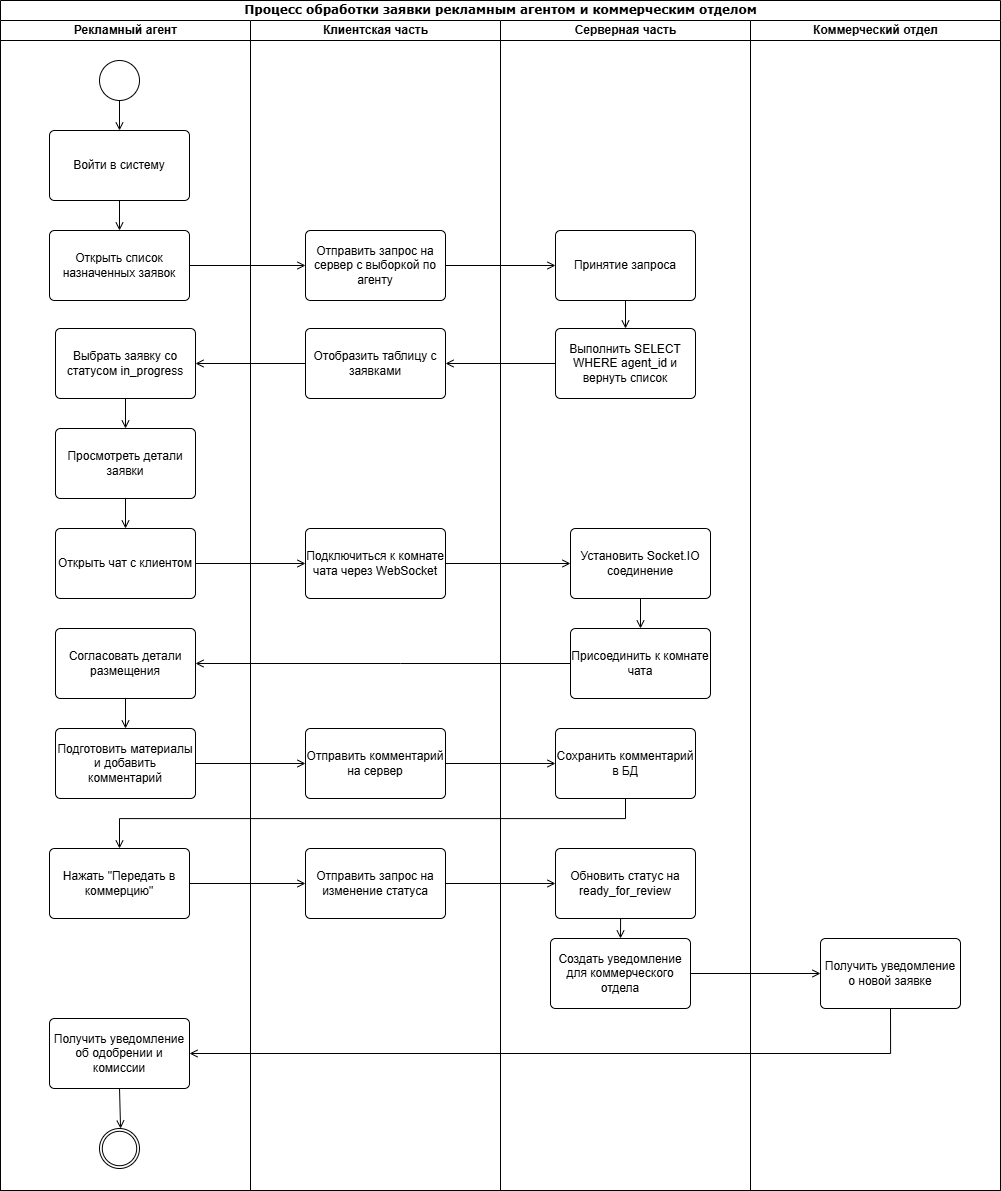

The diagram above was exported from draw.io. Its source (the exported page's mxGraphModel, read from the mxfile embedded in the PNG):
<mxGraphModel dx="1887" dy="929" grid="1" gridSize="10" guides="1" tooltips="1" connect="1" arrows="1" fold="1" page="1" pageScale="1" pageWidth="850" pageHeight="1100" background="none" math="0" shadow="0">
  <root>
    <mxCell id="0" />
    <mxCell id="1" parent="0" />
    <mxCell id="1c1d494c118603dd-1" value="Процесс обработки заявки рекламным агентом и коммерческим отделом" style="swimlane;html=1;childLayout=stackLayout;startSize=20;rounded=0;shadow=0;comic=0;labelBackgroundColor=none;strokeWidth=1;fontFamily=Verdana;fontSize=12;align=center;" parent="1" vertex="1">
      <mxGeometry x="40" y="62" width="1000" height="1190" as="geometry" />
    </mxCell>
    <mxCell id="1c1d494c118603dd-2" value="Рекламный агент" style="swimlane;html=1;startSize=20;" parent="1c1d494c118603dd-1" vertex="1">
      <mxGeometry y="20" width="250" height="1170" as="geometry">
        <mxRectangle y="20" width="40" height="600" as="alternateBounds" />
      </mxGeometry>
    </mxCell>
    <mxCell id="start-circle" value="" style="ellipse;whiteSpace=wrap;html=1;aspect=fixed;" parent="1c1d494c118603dd-2" vertex="1">
      <mxGeometry x="99" y="40" width="40" height="40" as="geometry" />
    </mxCell>
    <mxCell id="agent-1" value="Войти в систему" style="html=1;align=center;verticalAlign=middle;rounded=1;absoluteArcSize=1;arcSize=10;dashed=0;whiteSpace=wrap;" parent="1c1d494c118603dd-2" vertex="1">
      <mxGeometry x="49" y="110" width="140" height="70" as="geometry" />
    </mxCell>
    <mxCell id="agent-2" value="Открыть список назначенных заявок" style="html=1;align=center;verticalAlign=middle;rounded=1;absoluteArcSize=1;arcSize=10;dashed=0;whiteSpace=wrap;" parent="1c1d494c118603dd-2" vertex="1">
      <mxGeometry x="49" y="210" width="140" height="70" as="geometry" />
    </mxCell>
    <mxCell id="agent-3" value="Выбрать заявку со статусом in_progress" style="html=1;align=center;verticalAlign=middle;rounded=1;absoluteArcSize=1;arcSize=10;dashed=0;whiteSpace=wrap;" parent="1c1d494c118603dd-2" vertex="1">
      <mxGeometry x="55" y="308" width="140" height="70" as="geometry" />
    </mxCell>
    <mxCell id="agent-4" value="Просмотреть детали заявки" style="html=1;align=center;verticalAlign=middle;rounded=1;absoluteArcSize=1;arcSize=10;dashed=0;whiteSpace=wrap;" parent="1c1d494c118603dd-2" vertex="1">
      <mxGeometry x="55" y="408" width="140" height="70" as="geometry" />
    </mxCell>
    <mxCell id="agent-5" value="Открыть чат с клиентом" style="html=1;align=center;verticalAlign=middle;rounded=1;absoluteArcSize=1;arcSize=10;dashed=0;whiteSpace=wrap;" parent="1c1d494c118603dd-2" vertex="1">
      <mxGeometry x="55" y="508" width="140" height="70" as="geometry" />
    </mxCell>
    <mxCell id="agent-6" value="Согласовать детали размещения" style="html=1;align=center;verticalAlign=middle;rounded=1;absoluteArcSize=1;arcSize=10;dashed=0;whiteSpace=wrap;" parent="1c1d494c118603dd-2" vertex="1">
      <mxGeometry x="55" y="608" width="140" height="70" as="geometry" />
    </mxCell>
    <mxCell id="agent-7" value="Подготовить материалы и добавить комментарий" style="html=1;align=center;verticalAlign=middle;rounded=1;absoluteArcSize=1;arcSize=10;dashed=0;whiteSpace=wrap;" parent="1c1d494c118603dd-2" vertex="1">
      <mxGeometry x="55" y="708" width="140" height="70" as="geometry" />
    </mxCell>
    <mxCell id="agent-8" value="Нажать &quot;Передать в коммерцию&quot;" style="html=1;align=center;verticalAlign=middle;rounded=1;absoluteArcSize=1;arcSize=10;dashed=0;whiteSpace=wrap;" parent="1c1d494c118603dd-2" vertex="1">
      <mxGeometry x="49" y="828" width="140" height="70" as="geometry" />
    </mxCell>
    <mxCell id="agent-9" value="Получить уведомление об одобрении и комиссии" style="html=1;align=center;verticalAlign=middle;rounded=1;absoluteArcSize=1;arcSize=10;dashed=0;whiteSpace=wrap;" parent="1c1d494c118603dd-2" vertex="1">
      <mxGeometry x="49" y="998" width="140" height="70" as="geometry" />
    </mxCell>
    <mxCell id="end-circle" value="" style="points=[[0.145,0.145,0],[0.5,0,0],[0.855,0.145,0],[1,0.5,0],[0.855,0.855,0],[0.5,1,0],[0.145,0.855,0],[0,0.5,0]];shape=mxgraph.bpmn.event;html=1;verticalLabelPosition=bottom;labelBackgroundColor=#ffffff;verticalAlign=top;align=center;perimeter=ellipsePerimeter;outlineConnect=0;aspect=fixed;outline=throwing;symbol=general;" parent="1c1d494c118603dd-2" vertex="1">
      <mxGeometry x="99" y="1108" width="40" height="40" as="geometry" />
    </mxCell>
    <mxCell id="2" style="edgeStyle=orthogonalEdgeStyle;rounded=0;orthogonalLoop=1;jettySize=auto;html=1;exitX=0.5;exitY=1;exitDx=0;exitDy=0;entryX=0.5;entryY=0;entryDx=0;entryDy=0;endArrow=open;endFill=0;entryPerimeter=0;" edge="1" parent="1c1d494c118603dd-2" source="agent-9" target="end-circle">
      <mxGeometry relative="1" as="geometry">
        <mxPoint x="160" y="1078" as="sourcePoint" />
        <mxPoint x="160" y="1108" as="targetPoint" />
        <Array as="points">
          <mxPoint x="120" y="1068" />
          <mxPoint x="120" y="1108" />
        </Array>
      </mxGeometry>
    </mxCell>
    <mxCell id="1c1d494c118603dd-3" value="Клиентская часть" style="swimlane;html=1;startSize=20;" parent="1c1d494c118603dd-1" vertex="1">
      <mxGeometry x="250" y="20" width="250" height="1170" as="geometry" />
    </mxCell>
    <mxCell id="client-1" value="Отправить запрос на сервер с выборкой по агенту" style="html=1;align=center;verticalAlign=middle;rounded=1;absoluteArcSize=1;arcSize=10;dashed=0;whiteSpace=wrap;" parent="1c1d494c118603dd-3" vertex="1">
      <mxGeometry x="55" y="210" width="140" height="70" as="geometry" />
    </mxCell>
    <mxCell id="client-2" value="Отобразить таблицу с заявками" style="html=1;align=center;verticalAlign=middle;rounded=1;absoluteArcSize=1;arcSize=10;dashed=0;whiteSpace=wrap;" parent="1c1d494c118603dd-3" vertex="1">
      <mxGeometry x="55" y="308" width="140" height="70" as="geometry" />
    </mxCell>
    <mxCell id="client-3" value="Подключиться к комнате чата через WebSocket" style="html=1;align=center;verticalAlign=middle;rounded=1;absoluteArcSize=1;arcSize=10;dashed=0;whiteSpace=wrap;" parent="1c1d494c118603dd-3" vertex="1">
      <mxGeometry x="55" y="508" width="140" height="70" as="geometry" />
    </mxCell>
    <mxCell id="client-4" value="Отправить комментарий на сервер" style="html=1;align=center;verticalAlign=middle;rounded=1;absoluteArcSize=1;arcSize=10;dashed=0;whiteSpace=wrap;" parent="1c1d494c118603dd-3" vertex="1">
      <mxGeometry x="55" y="708" width="140" height="70" as="geometry" />
    </mxCell>
    <mxCell id="client-5" value="Отправить запрос на изменение статуса" style="html=1;align=center;verticalAlign=middle;rounded=1;absoluteArcSize=1;arcSize=10;dashed=0;whiteSpace=wrap;" parent="1c1d494c118603dd-3" vertex="1">
      <mxGeometry x="55" y="828" width="140" height="70" as="geometry" />
    </mxCell>
    <mxCell id="1c1d494c118603dd-4" value="Серверная часть" style="swimlane;html=1;startSize=20;" parent="1c1d494c118603dd-1" vertex="1">
      <mxGeometry x="500" y="20" width="250" height="1170" as="geometry" />
    </mxCell>
    <mxCell id="server-1" value="Принятие запроса" style="html=1;align=center;verticalAlign=middle;rounded=1;absoluteArcSize=1;arcSize=10;dashed=0;whiteSpace=wrap;" parent="1c1d494c118603dd-4" vertex="1">
      <mxGeometry x="55" y="210" width="140" height="70" as="geometry" />
    </mxCell>
    <mxCell id="server-2" value="Выполнить SELECT WHERE agent_id и вернуть список" style="html=1;align=center;verticalAlign=middle;rounded=1;absoluteArcSize=1;arcSize=10;dashed=0;whiteSpace=wrap;" parent="1c1d494c118603dd-4" vertex="1">
      <mxGeometry x="55" y="308" width="140" height="70" as="geometry" />
    </mxCell>
    <mxCell id="server-3" value="Установить Socket.IO соединение" style="html=1;align=center;verticalAlign=middle;rounded=1;absoluteArcSize=1;arcSize=10;dashed=0;whiteSpace=wrap;" parent="1c1d494c118603dd-4" vertex="1">
      <mxGeometry x="70" y="508" width="140" height="70" as="geometry" />
    </mxCell>
    <mxCell id="server-4" value="Присоединить к комнате чата" style="html=1;align=center;verticalAlign=middle;rounded=1;absoluteArcSize=1;arcSize=10;dashed=0;whiteSpace=wrap;" parent="1c1d494c118603dd-4" vertex="1">
      <mxGeometry x="70" y="608" width="140" height="70" as="geometry" />
    </mxCell>
    <mxCell id="server-5" value="Сохранить комментарий в БД" style="html=1;align=center;verticalAlign=middle;rounded=1;absoluteArcSize=1;arcSize=10;dashed=0;whiteSpace=wrap;" parent="1c1d494c118603dd-4" vertex="1">
      <mxGeometry x="55" y="708" width="140" height="70" as="geometry" />
    </mxCell>
    <mxCell id="server-6" value="Обновить статус на ready_for_review" style="html=1;align=center;verticalAlign=middle;rounded=1;absoluteArcSize=1;arcSize=10;dashed=0;whiteSpace=wrap;" parent="1c1d494c118603dd-4" vertex="1">
      <mxGeometry x="55" y="828" width="140" height="70" as="geometry" />
    </mxCell>
    <mxCell id="server-7" value="Создать уведомление для коммерческого отдела" style="html=1;align=center;verticalAlign=middle;rounded=1;absoluteArcSize=1;arcSize=10;dashed=0;whiteSpace=wrap;" parent="1c1d494c118603dd-4" vertex="1">
      <mxGeometry x="50" y="918" width="140" height="70" as="geometry" />
    </mxCell>
    <mxCell id="1c1d494c118603dd-5" value="Коммерческий отдел" style="swimlane;html=1;startSize=20;" parent="1c1d494c118603dd-1" vertex="1">
      <mxGeometry x="750" y="20" width="250" height="1170" as="geometry" />
    </mxCell>
    <mxCell id="comm-1" value="Получить уведомление о новой заявке" style="html=1;align=center;verticalAlign=middle;rounded=1;absoluteArcSize=1;arcSize=10;dashed=0;whiteSpace=wrap;" parent="1c1d494c118603dd-5" vertex="1">
      <mxGeometry x="70" y="918" width="140" height="70" as="geometry" />
    </mxCell>
    <mxCell id="edge-1" style="edgeStyle=orthogonalEdgeStyle;rounded=0;orthogonalLoop=1;jettySize=auto;html=1;exitX=0.5;exitY=1;exitDx=0;exitDy=0;entryX=0.5;entryY=0;entryDx=0;entryDy=0;endArrow=open;endFill=0;" edge="1" parent="1c1d494c118603dd-1" source="start-circle" target="agent-1">
      <mxGeometry relative="1" as="geometry" />
    </mxCell>
    <mxCell id="edge-2" style="edgeStyle=orthogonalEdgeStyle;rounded=0;orthogonalLoop=1;jettySize=auto;html=1;exitX=0.5;exitY=1;exitDx=0;exitDy=0;entryX=0.5;entryY=0;entryDx=0;entryDy=0;endArrow=open;endFill=0;" edge="1" parent="1c1d494c118603dd-1" source="agent-1" target="agent-2">
      <mxGeometry relative="1" as="geometry" />
    </mxCell>
    <mxCell id="edge-3" style="edgeStyle=orthogonalEdgeStyle;rounded=0;orthogonalLoop=1;jettySize=auto;html=1;exitX=1;exitY=0.5;exitDx=0;exitDy=0;entryX=0;entryY=0.5;entryDx=0;entryDy=0;endArrow=open;endFill=0;" edge="1" parent="1c1d494c118603dd-1" source="agent-2" target="client-1">
      <mxGeometry relative="1" as="geometry" />
    </mxCell>
    <mxCell id="edge-4" style="edgeStyle=orthogonalEdgeStyle;rounded=0;orthogonalLoop=1;jettySize=auto;html=1;exitX=1;exitY=0.5;exitDx=0;exitDy=0;entryX=0;entryY=0.5;entryDx=0;entryDy=0;endArrow=open;endFill=0;" edge="1" parent="1c1d494c118603dd-1" source="client-1" target="server-1">
      <mxGeometry relative="1" as="geometry" />
    </mxCell>
    <mxCell id="edge-5" style="edgeStyle=orthogonalEdgeStyle;rounded=0;orthogonalLoop=1;jettySize=auto;html=1;exitX=0.5;exitY=1;exitDx=0;exitDy=0;entryX=0.5;entryY=0;entryDx=0;entryDy=0;endArrow=open;endFill=0;" edge="1" parent="1c1d494c118603dd-1" source="server-1" target="server-2">
      <mxGeometry relative="1" as="geometry" />
    </mxCell>
    <mxCell id="edge-6" style="edgeStyle=orthogonalEdgeStyle;rounded=0;orthogonalLoop=1;jettySize=auto;html=1;exitX=0;exitY=0.5;exitDx=0;exitDy=0;entryX=1;entryY=0.5;entryDx=0;entryDy=0;endArrow=open;endFill=0;" edge="1" parent="1c1d494c118603dd-1" source="server-2" target="client-2">
      <mxGeometry relative="1" as="geometry" />
    </mxCell>
    <mxCell id="edge-7" style="edgeStyle=orthogonalEdgeStyle;rounded=0;orthogonalLoop=1;jettySize=auto;html=1;exitX=0;exitY=0.5;exitDx=0;exitDy=0;entryX=1;entryY=0.5;entryDx=0;entryDy=0;endArrow=open;endFill=0;" edge="1" parent="1c1d494c118603dd-1" source="client-2" target="agent-3">
      <mxGeometry relative="1" as="geometry" />
    </mxCell>
    <mxCell id="edge-8" style="edgeStyle=orthogonalEdgeStyle;rounded=0;orthogonalLoop=1;jettySize=auto;html=1;exitX=0.5;exitY=1;exitDx=0;exitDy=0;entryX=0.5;entryY=0;entryDx=0;entryDy=0;endArrow=open;endFill=0;" edge="1" parent="1c1d494c118603dd-1" source="agent-3" target="agent-4">
      <mxGeometry relative="1" as="geometry" />
    </mxCell>
    <mxCell id="edge-9" style="edgeStyle=orthogonalEdgeStyle;rounded=0;orthogonalLoop=1;jettySize=auto;html=1;exitX=0.5;exitY=1;exitDx=0;exitDy=0;entryX=0.5;entryY=0;entryDx=0;entryDy=0;endArrow=open;endFill=0;" edge="1" parent="1c1d494c118603dd-1" source="agent-4" target="agent-5">
      <mxGeometry relative="1" as="geometry" />
    </mxCell>
    <mxCell id="edge-10" style="edgeStyle=orthogonalEdgeStyle;rounded=0;orthogonalLoop=1;jettySize=auto;html=1;exitX=1;exitY=0.5;exitDx=0;exitDy=0;entryX=0;entryY=0.5;entryDx=0;entryDy=0;endArrow=open;endFill=0;" edge="1" parent="1c1d494c118603dd-1" source="agent-5" target="client-3">
      <mxGeometry relative="1" as="geometry" />
    </mxCell>
    <mxCell id="edge-11" style="edgeStyle=orthogonalEdgeStyle;rounded=0;orthogonalLoop=1;jettySize=auto;html=1;exitX=1;exitY=0.5;exitDx=0;exitDy=0;entryX=0;entryY=0.5;entryDx=0;entryDy=0;endArrow=open;endFill=0;" edge="1" parent="1c1d494c118603dd-1" source="client-3" target="server-3">
      <mxGeometry relative="1" as="geometry" />
    </mxCell>
    <mxCell id="edge-12" style="edgeStyle=orthogonalEdgeStyle;rounded=0;orthogonalLoop=1;jettySize=auto;html=1;exitX=0.5;exitY=1;exitDx=0;exitDy=0;entryX=0.5;entryY=0;entryDx=0;entryDy=0;endArrow=open;endFill=0;" edge="1" parent="1c1d494c118603dd-1" source="server-3" target="server-4">
      <mxGeometry relative="1" as="geometry" />
    </mxCell>
    <mxCell id="edge-13" style="edgeStyle=orthogonalEdgeStyle;rounded=0;orthogonalLoop=1;jettySize=auto;html=1;exitX=0;exitY=0.5;exitDx=0;exitDy=0;entryX=1;entryY=0.5;entryDx=0;entryDy=0;endArrow=open;endFill=0;" edge="1" parent="1c1d494c118603dd-1" source="server-4" target="agent-6">
      <mxGeometry relative="1" as="geometry">
        <Array as="points">
          <mxPoint x="400" y="663" />
          <mxPoint x="400" y="663" />
        </Array>
      </mxGeometry>
    </mxCell>
    <mxCell id="edge-14" style="edgeStyle=orthogonalEdgeStyle;rounded=0;orthogonalLoop=1;jettySize=auto;html=1;exitX=0.5;exitY=1;exitDx=0;exitDy=0;entryX=0.5;entryY=0;entryDx=0;entryDy=0;endArrow=open;endFill=0;" edge="1" parent="1c1d494c118603dd-1" source="agent-6" target="agent-7">
      <mxGeometry relative="1" as="geometry" />
    </mxCell>
    <mxCell id="edge-15" style="edgeStyle=orthogonalEdgeStyle;rounded=0;orthogonalLoop=1;jettySize=auto;html=1;exitX=1;exitY=0.5;exitDx=0;exitDy=0;entryX=0;entryY=0.5;entryDx=0;entryDy=0;endArrow=open;endFill=0;" edge="1" parent="1c1d494c118603dd-1" source="agent-7" target="client-4">
      <mxGeometry relative="1" as="geometry" />
    </mxCell>
    <mxCell id="edge-16" style="edgeStyle=orthogonalEdgeStyle;rounded=0;orthogonalLoop=1;jettySize=auto;html=1;exitX=1;exitY=0.5;exitDx=0;exitDy=0;entryX=0;entryY=0.5;entryDx=0;entryDy=0;endArrow=open;endFill=0;" edge="1" parent="1c1d494c118603dd-1" source="client-4" target="server-5">
      <mxGeometry relative="1" as="geometry" />
    </mxCell>
    <mxCell id="edge-17" style="edgeStyle=orthogonalEdgeStyle;rounded=0;orthogonalLoop=1;jettySize=auto;html=1;exitX=0.5;exitY=1;exitDx=0;exitDy=0;entryX=0.5;entryY=0;entryDx=0;entryDy=0;endArrow=open;endFill=0;" edge="1" parent="1c1d494c118603dd-1" source="server-5" target="agent-8">
      <mxGeometry relative="1" as="geometry">
        <Array as="points">
          <mxPoint x="625" y="818" />
          <mxPoint x="119" y="818" />
        </Array>
      </mxGeometry>
    </mxCell>
    <mxCell id="edge-18" style="edgeStyle=orthogonalEdgeStyle;rounded=0;orthogonalLoop=1;jettySize=auto;html=1;exitX=1;exitY=0.5;exitDx=0;exitDy=0;entryX=0;entryY=0.5;entryDx=0;entryDy=0;endArrow=open;endFill=0;" edge="1" parent="1c1d494c118603dd-1" source="agent-8" target="client-5">
      <mxGeometry relative="1" as="geometry" />
    </mxCell>
    <mxCell id="edge-19" style="edgeStyle=orthogonalEdgeStyle;rounded=0;orthogonalLoop=1;jettySize=auto;html=1;exitX=1;exitY=0.5;exitDx=0;exitDy=0;entryX=0;entryY=0.5;entryDx=0;entryDy=0;endArrow=open;endFill=0;" edge="1" parent="1c1d494c118603dd-1" source="client-5" target="server-6">
      <mxGeometry relative="1" as="geometry" />
    </mxCell>
    <mxCell id="edge-20" style="edgeStyle=orthogonalEdgeStyle;rounded=0;orthogonalLoop=1;jettySize=auto;html=1;exitX=0.5;exitY=1;exitDx=0;exitDy=0;entryX=0.5;entryY=0;entryDx=0;entryDy=0;endArrow=open;endFill=0;" edge="1" parent="1c1d494c118603dd-1" source="server-6" target="server-7">
      <mxGeometry relative="1" as="geometry" />
    </mxCell>
    <mxCell id="edge-21" style="edgeStyle=orthogonalEdgeStyle;rounded=0;orthogonalLoop=1;jettySize=auto;html=1;exitX=1;exitY=0.5;exitDx=0;exitDy=0;entryX=0;entryY=0.5;entryDx=0;entryDy=0;endArrow=open;endFill=0;" edge="1" parent="1c1d494c118603dd-1" source="server-7" target="comm-1">
      <mxGeometry relative="1" as="geometry" />
    </mxCell>
    <mxCell id="edge-22" style="edgeStyle=orthogonalEdgeStyle;rounded=0;orthogonalLoop=1;jettySize=auto;html=1;exitX=0.5;exitY=1;exitDx=0;exitDy=0;entryX=1;entryY=0.5;entryDx=0;entryDy=0;endArrow=open;endFill=0;" edge="1" parent="1c1d494c118603dd-1" source="comm-1" target="agent-9">
      <mxGeometry relative="1" as="geometry">
        <Array as="points">
          <mxPoint x="890" y="1053" />
        </Array>
      </mxGeometry>
    </mxCell>
  </root>
</mxGraphModel>